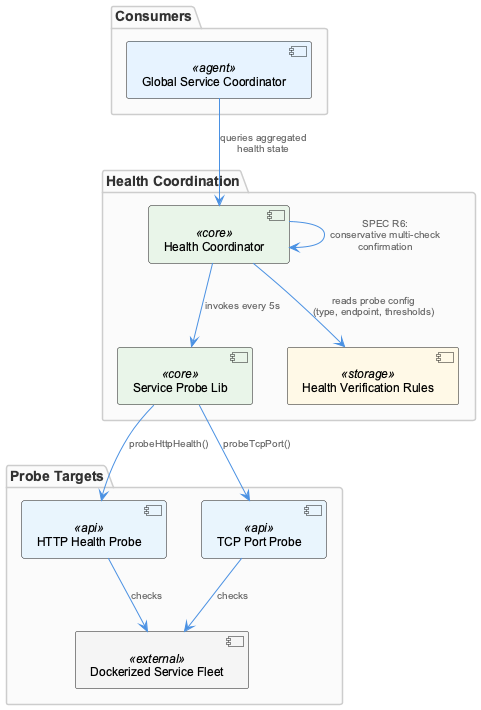

The diagram above was rendered by PlantUML. Its source (embedded in the PNG):
@startuml
!include /Users/Q284340/Agentic/coding/docs/puml/_standard-style.puml

package "Health Coordination" {
  component "Health Coordinator" as hc <<core>>
  component "Service Probe Lib" as probe <<core>>
  component "Health Verification Rules" as rules <<storage>>
}

package "Probe Targets" {
  component "HTTP Health Probe" as httpProbe <<api>>
  component "TCP Port Probe" as tcpProbe <<api>>
  component "Dockerized Service Fleet" as fleet <<external>>
}

package "Consumers" {
  component "Global Service Coordinator" as gsc <<agent>>
}

hc --> rules : "reads probe config\n(type, endpoint, thresholds)"
hc --> probe : "invokes every 5s"
probe --> httpProbe : "probeHttpHealth()"
probe --> tcpProbe : "probeTcpPort()"
httpProbe --> fleet : "checks"
tcpProbe --> fleet : "checks"
hc --> hc : "SPEC R6:\nconservative multi-check\nconfirmation"
gsc --> hc : "queries aggregated\nhealth state"

@enduml